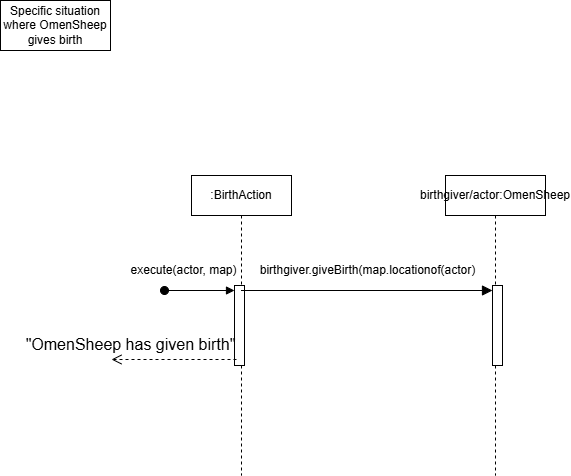

The diagram above was exported from draw.io. Its source (the exported page's mxGraphModel, read from the mxfile embedded in the PNG):
<mxGraphModel dx="1421" dy="1633" grid="0" gridSize="10" guides="1" tooltips="1" connect="1" arrows="1" fold="1" page="0" pageScale="1" pageWidth="850" pageHeight="1100" math="0" shadow="0">
  <root>
    <mxCell id="0" />
    <mxCell id="1" parent="0" />
    <mxCell id="6HgDPsQdy-PU5k3-ReIa-4" value=":BirthAction" style="shape=umlLifeline;perimeter=lifelinePerimeter;whiteSpace=wrap;html=1;container=1;dropTarget=0;collapsible=0;recursiveResize=0;outlineConnect=0;portConstraint=eastwest;newEdgeStyle={&quot;curved&quot;:0,&quot;rounded&quot;:0};" vertex="1" parent="1">
      <mxGeometry x="-340" y="-249" width="100" height="300" as="geometry" />
    </mxCell>
    <mxCell id="6HgDPsQdy-PU5k3-ReIa-7" value="" style="html=1;points=[[0,0,0,0,5],[0,1,0,0,-5],[1,0,0,0,5],[1,1,0,0,-5]];perimeter=orthogonalPerimeter;outlineConnect=0;targetShapes=umlLifeline;portConstraint=eastwest;newEdgeStyle={&quot;curved&quot;:0,&quot;rounded&quot;:0};" vertex="1" parent="6HgDPsQdy-PU5k3-ReIa-4">
      <mxGeometry x="43" y="110" width="10" height="80" as="geometry" />
    </mxCell>
    <mxCell id="6HgDPsQdy-PU5k3-ReIa-8" value="execute(actor, map)" style="html=1;verticalAlign=bottom;startArrow=oval;endArrow=block;startSize=8;curved=0;rounded=0;entryX=0;entryY=0;entryDx=0;entryDy=5;fontSize=12;" edge="1" target="6HgDPsQdy-PU5k3-ReIa-7" parent="6HgDPsQdy-PU5k3-ReIa-4">
      <mxGeometry x="-0.4571" y="11" relative="1" as="geometry">
        <mxPoint x="-27" y="115" as="sourcePoint" />
        <mxPoint as="offset" />
      </mxGeometry>
    </mxCell>
    <mxCell id="6HgDPsQdy-PU5k3-ReIa-5" value="birthgiver/actor:OmenSheep" style="shape=umlLifeline;perimeter=lifelinePerimeter;whiteSpace=wrap;html=1;container=1;dropTarget=0;collapsible=0;recursiveResize=0;outlineConnect=0;portConstraint=eastwest;newEdgeStyle={&quot;curved&quot;:0,&quot;rounded&quot;:0};" vertex="1" parent="1">
      <mxGeometry x="-86" y="-249" width="100" height="300" as="geometry" />
    </mxCell>
    <mxCell id="6HgDPsQdy-PU5k3-ReIa-12" value="" style="html=1;points=[[0,0,0,0,5],[0,1,0,0,-5],[1,0,0,0,5],[1,1,0,0,-5]];perimeter=orthogonalPerimeter;outlineConnect=0;targetShapes=umlLifeline;portConstraint=eastwest;newEdgeStyle={&quot;curved&quot;:0,&quot;rounded&quot;:0};" vertex="1" parent="6HgDPsQdy-PU5k3-ReIa-5">
      <mxGeometry x="47" y="110" width="10" height="80" as="geometry" />
    </mxCell>
    <mxCell id="6HgDPsQdy-PU5k3-ReIa-13" value="birthgiver.giveBirth(map.locationof(actor)" style="html=1;verticalAlign=bottom;endArrow=block;curved=0;rounded=0;entryX=0;entryY=0;entryDx=0;entryDy=5;fontSize=12;startSize=8;endSize=8;" edge="1" target="6HgDPsQdy-PU5k3-ReIa-12" parent="1" source="6HgDPsQdy-PU5k3-ReIa-4">
      <mxGeometry x="-0.002" y="11" relative="1" as="geometry">
        <mxPoint x="-109" y="-134" as="sourcePoint" />
        <mxPoint x="1" as="offset" />
      </mxGeometry>
    </mxCell>
    <mxCell id="6HgDPsQdy-PU5k3-ReIa-15" value="" style="html=1;verticalAlign=bottom;endArrow=open;dashed=1;endSize=8;curved=0;rounded=0;fontSize=12;" edge="1" parent="1">
      <mxGeometry relative="1" as="geometry">
        <mxPoint x="-295" y="-65" as="sourcePoint" />
        <mxPoint x="-420" y="-65" as="targetPoint" />
      </mxGeometry>
    </mxCell>
    <mxCell id="6HgDPsQdy-PU5k3-ReIa-16" value="&quot;OmenSheep has given birth&quot;" style="text;html=1;align=center;verticalAlign=middle;resizable=0;points=[];autosize=1;strokeColor=none;fillColor=none;fontSize=16;" vertex="1" parent="1">
      <mxGeometry x="-515" y="-96" width="228" height="31" as="geometry" />
    </mxCell>
    <mxCell id="6HgDPsQdy-PU5k3-ReIa-17" value="Specific situation where OmenSheep gives birth" style="html=1;whiteSpace=wrap;" vertex="1" parent="1">
      <mxGeometry x="-531" y="-424" width="110" height="50" as="geometry" />
    </mxCell>
  </root>
</mxGraphModel>